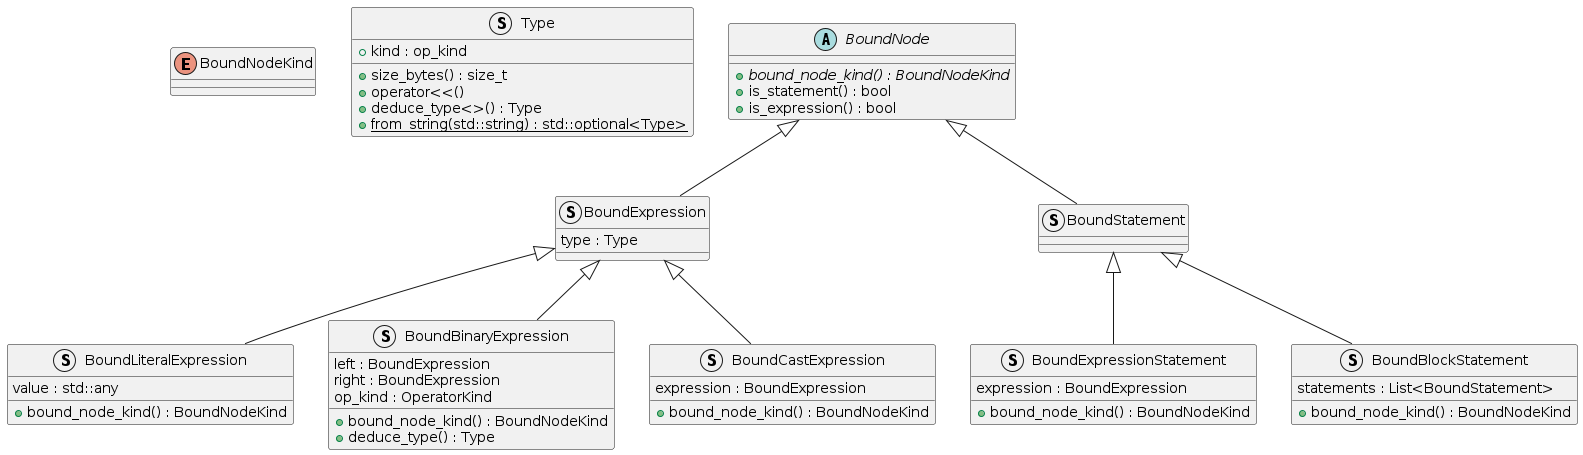

The diagram above was rendered by PlantUML. Its source (embedded in the PNG):
@startuml binding

enum BoundNodeKind
struct Type{
    + kind : op_kind
    + size_bytes() : size_t
    + operator<<()
    + deduce_type<>() : Type
    + {static} from_string(std::string) : std::optional<Type>
}


abstract BoundNode {
    {abstract} + bound_node_kind() : BoundNodeKind 
    + is_statement() : bool 
    + is_expression() : bool 
}

struct BoundExpression{
    type : Type
}

struct BoundStatement

struct BoundExpressionStatement{
    expression : BoundExpression

    + bound_node_kind() : BoundNodeKind 
}

struct BoundBlockStatement{
    statements : List<BoundStatement>
    + bound_node_kind() : BoundNodeKind
}

struct BoundLiteralExpression {
    value : std::any

    + bound_node_kind() : BoundNodeKind
}

struct BoundBinaryExpression{
    left : BoundExpression
    right : BoundExpression
    op_kind : OperatorKind

    + bound_node_kind() : BoundNodeKind
    + deduce_type() : Type

}

struct BoundCastExpression{
    expression : BoundExpression

    + bound_node_kind() : BoundNodeKind
}

BoundNode <|-- BoundStatement
BoundStatement <|-- BoundExpressionStatement
BoundStatement <|-- BoundBlockStatement


BoundNode <|-- BoundExpression
BoundExpression <|-- BoundLiteralExpression
BoundExpression <|-- BoundBinaryExpression
BoundExpression <|-- BoundCastExpression


@enduml